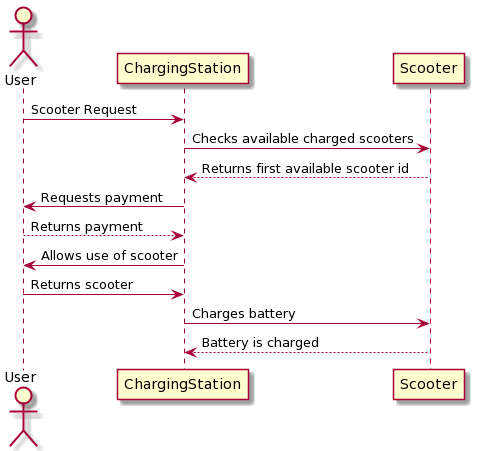

The diagram above was rendered by PlantUML. Its source (embedded in the PNG):
@startuml
actor User
User -> ChargingStation: Scooter Request
ChargingStation -> Scooter: Checks available charged scooters
ChargingStation <-- Scooter: Returns first available scooter id
User <- ChargingStation: Requests payment
User --> ChargingStation: Returns payment
User <- ChargingStation: Allows use of scooter
User -> ChargingStation: Returns scooter
ChargingStation -> Scooter: Charges battery
ChargingStation <-- Scooter: Battery is charged
@enduml